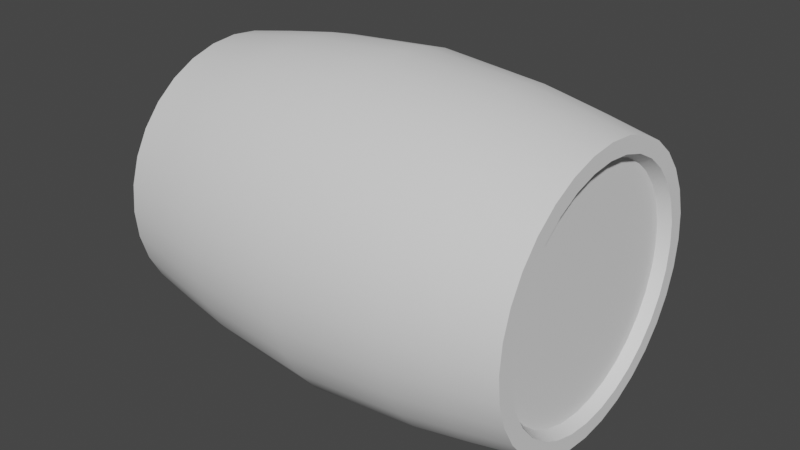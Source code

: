 # Source: barrel.blend  (saved by Blender 3.1.7; exported with 4.5.12 LTS)
import bpy
from mathutils import Matrix  # noqa: F401  (used for matrix-valued properties, if any)

bpy.ops.wm.read_factory_settings(use_empty=True)
scene = bpy.context.scene
scene.name = 'Scene'

# ---- collections
col_collection = bpy.data.collections.new('Collection'); scene.collection.children.link(col_collection)

# ---- node groups
ng_auto_smooth = bpy.data.node_groups.new('Auto Smooth', 'GeometryNodeTree')
_s = ng_auto_smooth.interface.new_socket(name='Geometry', in_out='OUTPUT', socket_type='NodeSocketGeometry')
_s = ng_auto_smooth.interface.new_socket(name='Geometry', in_out='INPUT', socket_type='NodeSocketGeometry')
_s = ng_auto_smooth.interface.new_socket(name='Angle', in_out='INPUT', socket_type='NodeSocketFloat')
_s.subtype = 'ANGLE'
_s.min_value = 0.0
_s.max_value = 3.142
ng_auto_smooth.is_modifier = True
_N = ng_auto_smooth.nodes; _L = ng_auto_smooth.links
n0 = _N.new('NodeGroupOutput'); n0.name = 'Group Output'; n0.location = (480, -100)
n1 = _N.new('NodeGroupInput'); n1.name = 'Group Input'; n1.location = (-420, -300)
n2 = _N.new('NodeGroupInput'); n2.name = 'Group Input.001'; n2.location = (-60, -100)
n3 = _N.new('GeometryNodeSetShadeSmooth'); n3.name = 'Set Shade Smooth'; n3.location = (120, -100)
n3.domain = 'EDGE'
n4 = _N.new('GeometryNodeSetShadeSmooth'); n4.name = 'Set Shade Smooth.001'; n4.location = (300, -100)
n5 = _N.new('GeometryNodeInputMeshEdgeAngle'); n5.name = 'Edge Angle'; n5.location = (-420, -220)
n6 = _N.new('GeometryNodeInputEdgeSmooth'); n6.name = 'Is Edge Smooth'; n6.location = (-60, -160)
n7 = _N.new('GeometryNodeInputShadeSmooth'); n7.name = 'Is Face Smooth'; n7.location = (-240, -340)
n8 = _N.new('FunctionNodeBooleanMath'); n8.name = 'Boolean Math'; n8.location = (-60, -220)
n9 = _N.new('FunctionNodeCompare'); n9.name = 'Compare'; n9.location = (-240, -180)
n9.operation = 'LESS_EQUAL'
_L.new(n5.outputs[0], n9.inputs[0])
_L.new(n4.outputs[0], n0.inputs[0])
_L.new(n1.outputs[1], n9.inputs[1])
_L.new(n9.outputs[0], n8.inputs[0])
_L.new(n7.outputs[0], n8.inputs[1])
_L.new(n2.outputs[0], n3.inputs[0])
_L.new(n6.outputs[0], n3.inputs[1])
_L.new(n3.outputs[0], n4.inputs[0])
_L.new(n8.outputs[0], n3.inputs[2])
n0.is_active_output = True

# ---- world
world_world = bpy.data.worlds.new('World'); scene.world = world_world
world_world.use_nodes = True; world_world.node_tree.nodes.clear()
_N = world_world.node_tree.nodes; _L = world_world.node_tree.links
n0 = _N.new('ShaderNodeOutputWorld'); n0.name = 'World Output'; n0.location = (300, 300)
n1 = _N.new('ShaderNodeBackground'); n1.name = 'Background'; n1.location = (10, 300)
n1.inputs[0].default_value = (0.05088, 0.05088, 0.05088, 1.0)
_L.new(n1.outputs[0], n0.inputs[0])
n0.is_active_output = True
world_world.color = (0.05088, 0.05088, 0.05088)
world_world.use_sun_shadow = False
world_world.sun_shadow_jitter_overblur = 0.0

# ---- meshes
me_cylinder = bpy.data.meshes.new('Cylinder')
me_cylinder.from_pydata([(1.11e-08, 0.8379, 0.006969), (1.11e-08, 0.8379, 2.532), (0.1635, 0.8218, 0.006969), (0.1635, 0.8218, 2.532), (0.3207, 0.7741, 0.006969), (0.3207, 0.7741, 2.532), (0.4655, 0.6967, 0.006969), (0.4655, 0.6967, 2.532), (0.5925, 0.5925, 0.006969), (0.5925, 0.5925, 2.532), (0.6967, 0.4655, 0.006969), (0.6967, 0.4655, 2.532), (0.7741, 0.3207, 0.006969), (0.7741, 0.3207, 2.532), (0.8218, 0.1635, 0.006969), (0.8218, 0.1635, 2.532), (0.8379, -3.934e-08, 0.006969), (0.8379, -3.934e-08, 2.532), (0.8218, -0.1635, 0.006969), (0.8218, -0.1635, 2.532), (0.7741, -0.3207, 0.006969), (0.7741, -0.3207, 2.532), (0.6967, -0.4655, 0.006969), (0.6967, -0.4655, 2.532), (0.5925, -0.5925, 0.006969), (0.5925, -0.5925, 2.532), (0.4655, -0.6967, 0.006969), (0.4655, -0.6967, 2.532), (0.3207, -0.7741, 0.006969), (0.3207, -0.7741, 2.532), (0.1635, -0.8218, 0.006969), (0.1635, -0.8218, 2.532), (-6.216e-08, -0.8379, 0.006969), (-6.216e-08, -0.8379, 2.532), (-0.1635, -0.8218, 0.006969), (-0.1635, -0.8218, 2.532), (-0.3207, -0.7741, 0.006969), (-0.3207, -0.7741, 2.532), (-0.4655, -0.6967, 0.006969), (-0.4655, -0.6967, 2.532), (-0.5925, -0.5925, 0.006969), (-0.5925, -0.5925, 2.532), (-0.6967, -0.4655, 0.006969), (-0.6967, -0.4655, 2.532), (-0.7741, -0.3207, 0.006969), (-0.7741, -0.3207, 2.532), (-0.8218, -0.1635, 0.006969), (-0.8218, -0.1635, 2.532), (-0.8379, 7.275e-09, 0.006969), (-0.8379, 7.275e-09, 2.532), (-0.8218, 0.1635, 0.006969), (-0.8218, 0.1635, 2.532), (-0.7741, 0.3207, 0.006969), (-0.7741, 0.3207, 2.532), (-0.6967, 0.4655, 0.006969), (-0.6967, 0.4655, 2.532), (-0.5925, 0.5925, 0.006969), (-0.5925, 0.5925, 2.532), (-0.4655, 0.6967, 0.006969), (-0.4655, 0.6967, 2.532), (-0.3207, 0.7741, 0.006969), (-0.3207, 0.7741, 2.532), (-0.1635, 0.8218, 0.006969), (-0.1635, 0.8218, 2.532), (0.0, 1.0, 1.269), (0.1951, 0.9808, 1.269), (0.3827, 0.9239, 1.269), (0.5556, 0.8315, 1.269), (0.7071, 0.7071, 1.269), (0.8315, 0.5556, 1.269), (0.9239, 0.3827, 1.269), (0.9808, 0.1951, 1.269), (1.0, -4.371e-08, 1.269), (0.9808, -0.1951, 1.269), (0.9239, -0.3827, 1.269), (0.8315, -0.5556, 1.269), (0.7071, -0.7071, 1.269), (0.5556, -0.8315, 1.269), (0.3827, -0.9239, 1.269), (0.1951, -0.9808, 1.269), (-8.742e-08, -1.0, 1.269), (-0.1951, -0.9808, 1.269), (-0.3827, -0.9239, 1.269), (-0.5556, -0.8315, 1.269), (-0.7071, -0.7071, 1.269), (-0.8315, -0.5556, 1.269), (-0.9239, -0.3827, 1.269), (-0.9808, -0.1951, 1.269), (-1.0, 1.192e-08, 1.269), (-0.9808, 0.1951, 1.269), (-0.9239, 0.3827, 1.269), (-0.8315, 0.5556, 1.269), (-0.7071, 0.7071, 1.269), (-0.5556, 0.8315, 1.269), (-0.3827, 0.9239, 1.269), (-0.1951, 0.9808, 1.269), (6.5e-09, 0.9473, 1.92), (0.1848, 0.9291, 1.92), (0.3625, 0.8752, 1.92), (0.5263, 0.7876, 1.92), (0.6698, 0.6698, 1.92), (0.7876, 0.5263, 1.92), (0.8752, 0.3625, 1.92), (0.9291, 0.1848, 1.92), (0.9473, -4.293e-08, 1.92), (0.9291, -0.1848, 1.92), (0.8752, -0.3625, 1.92), (0.7876, -0.5263, 1.92), (0.6698, -0.6698, 1.92), (0.5263, -0.7876, 1.92), (0.3625, -0.8752, 1.92), (0.1848, -0.9291, 1.92), (-7.631e-08, -0.9473, 1.92), (-0.1848, -0.9291, 1.92), (-0.3625, -0.8752, 1.92), (-0.5263, -0.7876, 1.92), (-0.6698, -0.6698, 1.92), (-0.7876, -0.5263, 1.92), (-0.8752, -0.3625, 1.92), (-0.9291, -0.1848, 1.92), (-0.9473, 9.775e-09, 1.92), (-0.9291, 0.1848, 1.92), (-0.8752, 0.3625, 1.92), (-0.7876, 0.5263, 1.92), (-0.6698, 0.6698, 1.92), (-0.5263, 0.7876, 1.92), (-0.3625, 0.8752, 1.92), (-0.1848, 0.9291, 1.92), (0.1848, 0.9291, 0.6187), (0.3625, 0.8752, 0.6187), (0.5263, 0.7876, 0.6187), (0.6698, 0.6698, 0.6187), (0.7876, 0.5263, 0.6187), (0.8752, 0.3625, 0.6187), (0.9291, 0.1848, 0.6187), (0.9473, -4.293e-08, 0.6187), (0.9291, -0.1848, 0.6187), (0.8752, -0.3625, 0.6187), (0.7876, -0.5263, 0.6187), (0.6698, -0.6698, 0.6187), (0.5263, -0.7876, 0.6187), (0.3625, -0.8752, 0.6187), (0.1848, -0.9291, 0.6187), (-7.631e-08, -0.9473, 0.6187), (-0.1848, -0.9291, 0.6187), (-0.3625, -0.8752, 0.6187), (-0.5263, -0.7876, 0.6187), (-0.6698, -0.6698, 0.6187), (-0.7876, -0.5263, 0.6187), (-0.8752, -0.3625, 0.6187), (-0.9291, -0.1848, 0.6187), (-0.9473, 9.775e-09, 0.6187), (-0.9291, 0.1848, 0.6187), (-0.8752, 0.3625, 0.6187), (-0.7876, 0.5263, 0.6187), (-0.6698, 0.6698, 0.6187), (-0.5263, 0.7876, 0.6187), (-0.3625, 0.8752, 0.6187), (-0.1848, 0.9291, 0.6187), (6.5e-09, 0.9473, 0.6187), (8.75e-09, 0.8951, 2.228), (0.1746, 0.8779, 2.228), (0.3425, 0.8269, 2.228), (0.4973, 0.7442, 2.228), (0.6329, 0.6329, 2.228), (0.7442, 0.4973, 2.228), (0.8269, 0.3425, 2.228), (0.8779, 0.1746, 2.228), (0.8951, -4.122e-08, 2.228), (0.8779, -0.1746, 2.228), (0.8269, -0.3425, 2.228), (0.7442, -0.4973, 2.228), (0.6329, -0.6329, 2.228), (0.4973, -0.7442, 2.228), (0.3425, -0.8269, 2.228), (0.1746, -0.8779, 2.228), (-6.95e-08, -0.8951, 2.228), (-0.1746, -0.8779, 2.228), (-0.3425, -0.8269, 2.228), (-0.4973, -0.7442, 2.228), (-0.6329, -0.6329, 2.228), (-0.7442, -0.4973, 2.228), (-0.8269, -0.3425, 2.228), (-0.8779, -0.1746, 2.228), (-0.8951, 8.577e-09, 2.228), (-0.8779, 0.1746, 2.228), (-0.8269, 0.3425, 2.228), (-0.7442, 0.4973, 2.228), (-0.6329, 0.6329, 2.228), (-0.4973, 0.7442, 2.228), (-0.3425, 0.8269, 2.228), (-0.1746, 0.8779, 2.228), (0.1746, 0.8779, 0.3111), (0.3425, 0.8269, 0.3111), (0.4973, 0.7442, 0.3111), (0.6329, 0.6329, 0.3111), (0.7442, 0.4973, 0.3111), (0.8269, 0.3425, 0.3111), (0.8779, 0.1746, 0.3111), (0.8951, -4.122e-08, 0.3111), (0.8779, -0.1746, 0.3111), (0.8269, -0.3425, 0.3111), (0.7442, -0.4973, 0.3111), (0.6329, -0.6329, 0.3111), (0.4973, -0.7442, 0.3111), (0.3425, -0.8269, 0.3111), (0.1746, -0.8779, 0.3111), (-6.95e-08, -0.8951, 0.3111), (-0.1746, -0.8779, 0.3111), (-0.3425, -0.8269, 0.3111), (-0.4973, -0.7442, 0.3111), (-0.6329, -0.6329, 0.3111), (-0.7442, -0.4973, 0.3111), (-0.8269, -0.3425, 0.3111), (-0.8779, -0.1746, 0.3111), (-0.8951, 8.577e-09, 0.3111), (-0.8779, 0.1746, 0.3111), (-0.8269, 0.3425, 0.3111), (-0.7442, 0.4973, 0.3111), (-0.6329, 0.6329, 0.3111), (-0.4973, 0.7442, 0.3111), (-0.3425, 0.8269, 0.3111), (-0.1746, 0.8779, 0.3111), (8.75e-09, 0.8951, 0.3111), (6.822e-09, 0.7426, 2.532), (0.1449, 0.7284, 2.532), (0.2842, 0.6861, 2.532), (0.4126, 0.6175, 2.532), (0.5251, 0.5251, 2.532), (0.6175, 0.4126, 2.532), (0.6861, 0.2842, 2.532), (0.7284, 0.1449, 2.532), (0.7426, -3.605e-08, 2.532), (0.7284, -0.1449, 2.532), (0.6861, -0.2842, 2.532), (0.6175, -0.4126, 2.532), (0.5251, -0.5251, 2.532), (0.4126, -0.6175, 2.532), (0.2842, -0.6861, 2.532), (0.1449, -0.7284, 2.532), (-5.81e-08, -0.7426, 2.532), (-0.1449, -0.7284, 2.532), (-0.2842, -0.6861, 2.532), (-0.4126, -0.6175, 2.532), (-0.5251, -0.5251, 2.532), (-0.6175, -0.4126, 2.532), (-0.6861, -0.2842, 2.532), (-0.7284, -0.1449, 2.532), (-0.7426, 5.268e-09, 2.532), (-0.7284, 0.1449, 2.532), (-0.6861, 0.2842, 2.532), (-0.6175, 0.4126, 2.532), (-0.5251, 0.5251, 2.532), (-0.4126, 0.6175, 2.532), (-0.2842, 0.6861, 2.532), (-0.1449, 0.7284, 2.532), (-1.038e-08, 0.7079, 2.465), (0.1381, 0.6943, 2.465), (0.2709, 0.654, 2.465), (0.3933, 0.5886, 2.465), (0.5006, 0.5006, 2.465), (0.5886, 0.3933, 2.465), (0.654, 0.2709, 2.465), (0.6943, 0.1381, 2.465), (0.7079, -3.497e-08, 2.465), (0.6943, -0.1381, 2.465), (0.654, -0.2709, 2.465), (0.5886, -0.3933, 2.465), (0.5006, -0.5006, 2.465), (0.3933, -0.5886, 2.465), (0.2709, -0.654, 2.465), (0.1381, -0.6943, 2.465), (-7.227e-08, -0.7079, 2.465), (-0.1381, -0.6943, 2.465), (-0.2709, -0.654, 2.465), (-0.3933, -0.5886, 2.465), (-0.5006, -0.5006, 2.465), (-0.5886, -0.3933, 2.465), (-0.654, -0.2709, 2.465), (-0.6943, -0.1381, 2.465), (-0.7079, 4.412e-09, 2.465), (-0.6943, 0.1381, 2.465), (-0.654, 0.2709, 2.465), (-0.5886, 0.3933, 2.465), (-0.5006, 0.5006, 2.465), (-0.3933, 0.5886, 2.465), (-0.2709, 0.654, 2.465), (-0.1381, 0.6943, 2.465), (8.025e-09, 0.7398, 0.006969), (0.1443, 0.7255, 0.006969), (0.2831, 0.6834, 0.006969), (0.411, 0.6151, 0.006969), (0.5231, 0.5231, 0.006969), (0.6151, 0.411, 0.006969), (0.6834, 0.2831, 0.006969), (0.7255, 0.1443, 0.006969), (0.7398, -3.59e-08, 0.006969), (0.7255, -0.1443, 0.006969), (0.6834, -0.2831, 0.006969), (0.6151, -0.411, 0.006969), (0.5231, -0.5231, 0.006969), (0.411, -0.6151, 0.006969), (0.2831, -0.6834, 0.006969), (0.1443, -0.7255, 0.006969), (-5.665e-08, -0.7398, 0.006969), (-0.1443, -0.7255, 0.006969), (-0.2831, -0.6834, 0.006969), (-0.411, -0.6151, 0.006969), (-0.5231, -0.5231, 0.006969), (-0.6151, -0.411, 0.006969), (-0.6834, -0.2831, 0.006969), (-0.7255, -0.1443, 0.006969), (-0.7398, 5.26e-09, 0.006969), (-0.7255, 0.1443, 0.006969), (-0.6834, 0.2831, 0.006969), (-0.6151, 0.411, 0.006969), (-0.5231, 0.5231, 0.006969), (-0.411, 0.6151, 0.006969), (-0.2831, 0.6834, 0.006969), (-0.1443, 0.7255, 0.006969), (1.971e-08, 0.7052, 0.08949), (0.1376, 0.6916, 0.08949), (0.2699, 0.6515, 0.08949), (0.3918, 0.5863, 0.08949), (0.4986, 0.4986, 0.08949), (0.5863, 0.3918, 0.08949), (0.6515, 0.2699, 0.08949), (0.6916, 0.1376, 0.08949), (0.7052, -3.483e-08, 0.08949), (0.6916, -0.1376, 0.08949), (0.6515, -0.2699, 0.08949), (0.5863, -0.3918, 0.08949), (0.4986, -0.4986, 0.08949), (0.3918, -0.5863, 0.08949), (0.2699, -0.6515, 0.08949), (0.1376, -0.6916, 0.08949), (-4.194e-08, -0.7052, 0.08949), (-0.1376, -0.6916, 0.08949), (-0.2699, -0.6515, 0.08949), (-0.3918, -0.5863, 0.08949), (-0.4986, -0.4986, 0.08949), (-0.5863, -0.3918, 0.08949), (-0.6515, -0.2699, 0.08949), (-0.6916, -0.1376, 0.08949), (-0.7052, 4.405e-09, 0.08949), (-0.6916, 0.1376, 0.08949), (-0.6515, 0.2699, 0.08949), (-0.5863, 0.3918, 0.08949), (-0.4986, 0.4986, 0.08949), (-0.3918, 0.5863, 0.08949), (-0.2699, 0.6515, 0.08949), (-0.1376, 0.6916, 0.08949)], [], [(1, 161, 160), (3, 162, 161), (5, 163, 162), (7, 164, 163), (9, 165, 164), (11, 166, 165), (13, 167, 166), (15, 168, 167), (17, 169, 168), (19, 170, 169), (21, 171, 170), (23, 172, 171), (25, 173, 172), (27, 174, 173), (29, 175, 174), (31, 176, 175), (33, 177, 176), (35, 178, 177), (37, 179, 178), (39, 180, 179), (41, 181, 180), (43, 182, 181), (45, 183, 182), (183, 49, 184), (49, 185, 184), (185, 53, 186), (53, 187, 186), (55, 188, 187), (57, 189, 188), (59, 190, 189), (11, 230, 13), (61, 191, 190), (63, 160, 191), (24, 299, 22), (95, 159, 158), (94, 158, 157), (93, 157, 156), (92, 156, 155), (91, 155, 154), (153, 91, 154), (89, 153, 152), (88, 152, 151), (150, 88, 151), (86, 150, 149), (85, 149, 148), (84, 148, 147), (83, 147, 146), (82, 146, 145), (81, 145, 144), (80, 144, 143), (79, 143, 142), (78, 142, 141), (77, 141, 140), (76, 140, 139), (75, 139, 138), (137, 75, 138), (73, 137, 136), (135, 73, 136), (71, 135, 134), (70, 134, 133), (69, 133, 132), (68, 132, 131), (67, 131, 130), (66, 130, 129), (65, 129, 128), (64, 128, 159), (127, 64, 95), (126, 95, 94), (125, 94, 93), (124, 93, 92), (123, 92, 91), (122, 91, 90), (121, 90, 89), (120, 89, 88), (119, 88, 87), (118, 87, 86), (117, 86, 85), (116, 85, 84), (83, 116, 84), (114, 83, 82), (113, 82, 81), (112, 81, 80), (111, 80, 79), (110, 79, 78), (109, 78, 77), (108, 77, 76), (107, 76, 75), (106, 75, 74), (105, 74, 73), (104, 73, 72), (103, 72, 71), (102, 71, 70), (101, 70, 69), (100, 69, 68), (99, 68, 67), (98, 67, 66), (97, 66, 65), (96, 65, 64), (159, 192, 223), (128, 193, 192), (129, 194, 193), (194, 131, 195), (195, 132, 196), (196, 133, 197), (133, 198, 197), (134, 199, 198), (199, 136, 200), (136, 201, 200), (137, 202, 201), (138, 203, 202), (203, 140, 204), (140, 205, 204), (141, 206, 205), (142, 207, 206), (143, 208, 207), (144, 209, 208), (145, 210, 209), (146, 211, 210), (147, 212, 211), (148, 213, 212), (149, 214, 213), (150, 215, 214), (215, 152, 216), (152, 217, 216), (153, 218, 217), (154, 219, 218), (155, 220, 219), (156, 221, 220), (157, 222, 221), (158, 223, 222), (191, 96, 127), (190, 127, 126), (189, 126, 125), (188, 125, 124), (187, 124, 123), (122, 187, 123), (185, 122, 121), (184, 121, 120), (183, 120, 119), (182, 119, 118), (181, 118, 117), (180, 117, 116), (179, 116, 115), (114, 179, 115), (177, 114, 113), (176, 113, 112), (175, 112, 111), (174, 111, 110), (173, 110, 109), (108, 173, 109), (171, 108, 107), (170, 107, 106), (169, 106, 105), (168, 105, 104), (167, 104, 103), (166, 103, 102), (165, 102, 101), (100, 165, 101), (163, 100, 99), (98, 163, 99), (161, 98, 97), (160, 97, 96), (222, 0, 62), (221, 62, 60), (220, 60, 58), (219, 58, 56), (218, 56, 54), (217, 54, 52), (216, 52, 50), (215, 50, 48), (214, 48, 46), (213, 46, 44), (212, 44, 42), (211, 42, 40), (210, 40, 38), (209, 38, 36), (208, 36, 34), (207, 34, 32), (206, 32, 30), (28, 206, 30), (204, 28, 26), (203, 26, 24), (22, 203, 24), (201, 22, 20), (200, 20, 18), (199, 18, 16), (198, 16, 14), (197, 14, 12), (10, 197, 12), (195, 10, 8), (194, 8, 6), (193, 6, 4), (192, 4, 2), (223, 2, 0), (240, 273, 241), (29, 239, 31), (47, 248, 49), (3, 226, 5), (21, 235, 23), (39, 244, 41), (57, 253, 59), (15, 230, 231), (33, 239, 240), (49, 249, 51), (7, 226, 227), (25, 235, 236), (41, 245, 43), (59, 254, 61), (17, 231, 232), (33, 241, 35), (51, 250, 53), (7, 228, 9), (27, 236, 237), (45, 245, 246), (61, 255, 63), (17, 233, 19), (35, 242, 37), (55, 250, 251), (9, 229, 11), (27, 238, 29), (47, 246, 247), (1, 225, 3), (1, 255, 224), (19, 234, 21), (37, 243, 39), (55, 252, 57), (274, 266, 258), (227, 260, 228), (254, 287, 255), (242, 273, 274), (228, 261, 229), (255, 256, 224), (243, 274, 275), (229, 262, 230), (243, 276, 244), (230, 263, 231), (244, 277, 245), (232, 263, 264), (245, 278, 246), (232, 265, 233), (247, 278, 279), (233, 266, 234), (247, 280, 248), (235, 266, 267), (248, 281, 249), (235, 268, 236), (250, 281, 282), (237, 268, 269), (250, 283, 251), (238, 269, 270), (224, 257, 225), (251, 284, 252), (239, 270, 271), (225, 258, 226), (252, 285, 253), (240, 271, 272), (226, 259, 227), (253, 286, 254), (314, 347, 346), (40, 309, 308), (60, 317, 58), (16, 295, 14), (34, 304, 32), (50, 314, 313), (8, 291, 6), (26, 300, 24), (42, 310, 309), (60, 319, 318), (18, 296, 16), (36, 305, 34), (54, 314, 52), (10, 292, 8), (28, 301, 26), (2, 288, 0), (46, 310, 44), (0, 319, 62), (18, 298, 297), (38, 306, 36), (56, 315, 54), (12, 293, 10), (30, 302, 28), (46, 312, 311), (2, 290, 289), (22, 298, 20), (40, 307, 38), (58, 316, 56), (14, 294, 12), (30, 304, 303), (50, 312, 48), (6, 290, 4), (327, 335, 343), (302, 333, 301), (289, 320, 288), (315, 348, 347), (303, 334, 302), (290, 321, 289), (316, 349, 348), (304, 335, 303), (291, 322, 290), (318, 349, 317), (305, 336, 304), (292, 323, 291), (319, 350, 318), (306, 337, 305), (293, 324, 292), (288, 351, 319), (307, 338, 306), (294, 325, 293), (308, 339, 307), (295, 326, 294), (308, 341, 340), (295, 328, 327), (309, 342, 341), (297, 328, 296), (311, 342, 310), (298, 329, 297), (311, 344, 343), (299, 330, 298), (313, 344, 312), (300, 331, 299), (314, 345, 313), (301, 332, 300), (1, 3, 161), (3, 5, 162), (5, 7, 163), (7, 9, 164), (9, 11, 165), (11, 13, 166), (13, 15, 167), (15, 17, 168), (17, 19, 169), (19, 21, 170), (21, 23, 171), (23, 25, 172), (25, 27, 173), (27, 29, 174), (29, 31, 175), (31, 33, 176), (33, 35, 177), (35, 37, 178), (37, 39, 179), (39, 41, 180), (41, 43, 181), (43, 45, 182), (45, 47, 183), (183, 47, 49), (49, 51, 185), (185, 51, 53), (53, 55, 187), (55, 57, 188), (57, 59, 189), (59, 61, 190), (11, 229, 230), (61, 63, 191), (63, 1, 160), (24, 300, 299), (95, 64, 159), (94, 95, 158), (93, 94, 157), (92, 93, 156), (91, 92, 155), (153, 90, 91), (89, 90, 153), (88, 89, 152), (150, 87, 88), (86, 87, 150), (85, 86, 149), (84, 85, 148), (83, 84, 147), (82, 83, 146), (81, 82, 145), (80, 81, 144), (79, 80, 143), (78, 79, 142), (77, 78, 141), (76, 77, 140), (75, 76, 139), (137, 74, 75), (73, 74, 137), (135, 72, 73), (71, 72, 135), (70, 71, 134), (69, 70, 133), (68, 69, 132), (67, 68, 131), (66, 67, 130), (65, 66, 129), (64, 65, 128), (127, 96, 64), (126, 127, 95), (125, 126, 94), (124, 125, 93), (123, 124, 92), (122, 123, 91), (121, 122, 90), (120, 121, 89), (119, 120, 88), (118, 119, 87), (117, 118, 86), (116, 117, 85), (83, 115, 116), (114, 115, 83), (113, 114, 82), (112, 113, 81), (111, 112, 80), (110, 111, 79), (109, 110, 78), (108, 109, 77), (107, 108, 76), (106, 107, 75), (105, 106, 74), (104, 105, 73), (103, 104, 72), (102, 103, 71), (101, 102, 70), (100, 101, 69), (99, 100, 68), (98, 99, 67), (97, 98, 66), (96, 97, 65), (159, 128, 192), (128, 129, 193), (129, 130, 194), (194, 130, 131), (195, 131, 132), (196, 132, 133), (133, 134, 198), (134, 135, 199), (199, 135, 136), (136, 137, 201), (137, 138, 202), (138, 139, 203), (203, 139, 140), (140, 141, 205), (141, 142, 206), (142, 143, 207), (143, 144, 208), (144, 145, 209), (145, 146, 210), (146, 147, 211), (147, 148, 212), (148, 149, 213), (149, 150, 214), (150, 151, 215), (215, 151, 152), (152, 153, 217), (153, 154, 218), (154, 155, 219), (155, 156, 220), (156, 157, 221), (157, 158, 222), (158, 159, 223), (191, 160, 96), (190, 191, 127), (189, 190, 126), (188, 189, 125), (187, 188, 124), (122, 186, 187), (185, 186, 122), (184, 185, 121), (183, 184, 120), (182, 183, 119), (181, 182, 118), (180, 181, 117), (179, 180, 116), (114, 178, 179), (177, 178, 114), (176, 177, 113), (175, 176, 112), (174, 175, 111), (173, 174, 110), (108, 172, 173), (171, 172, 108), (170, 171, 107), (169, 170, 106), (168, 169, 105), (167, 168, 104), (166, 167, 103), (165, 166, 102), (100, 164, 165), (163, 164, 100), (98, 162, 163), (161, 162, 98), (160, 161, 97), (222, 223, 0), (221, 222, 62), (220, 221, 60), (219, 220, 58), (218, 219, 56), (217, 218, 54), (216, 217, 52), (215, 216, 50), (214, 215, 48), (213, 214, 46), (212, 213, 44), (211, 212, 42), (210, 211, 40), (209, 210, 38), (208, 209, 36), (207, 208, 34), (206, 207, 32), (28, 205, 206), (204, 205, 28), (203, 204, 26), (22, 202, 203), (201, 202, 22), (200, 201, 20), (199, 200, 18), (198, 199, 16), (197, 198, 14), (10, 196, 197), (195, 196, 10), (194, 195, 8), (193, 194, 6), (192, 193, 4), (223, 192, 2), (240, 272, 273), (29, 238, 239), (47, 247, 248), (3, 225, 226), (21, 234, 235), (39, 243, 244), (57, 252, 253), (15, 13, 230), (33, 31, 239), (49, 248, 249), (7, 5, 226), (25, 23, 235), (41, 244, 245), (59, 253, 254), (17, 15, 231), (33, 240, 241), (51, 249, 250), (7, 227, 228), (27, 25, 236), (45, 43, 245), (61, 254, 255), (17, 232, 233), (35, 241, 242), (55, 53, 250), (9, 228, 229), (27, 237, 238), (47, 45, 246), (1, 224, 225), (1, 63, 255), (19, 233, 234), (37, 242, 243), (55, 251, 252), (258, 257, 256), (256, 287, 286), (286, 285, 284), (284, 283, 286), (283, 282, 286), (282, 281, 280), (280, 279, 282), (279, 278, 282), (278, 277, 274), (277, 276, 274), (276, 275, 274), (274, 273, 272), (272, 271, 270), (270, 269, 266), (269, 268, 266), (268, 267, 266), (266, 265, 264), (264, 263, 262), (262, 261, 258), (261, 260, 258), (260, 259, 258), (258, 256, 282), (256, 286, 282), (274, 272, 270), (266, 264, 262), (282, 278, 258), (278, 274, 258), (274, 270, 266), (266, 262, 258), (227, 259, 260), (254, 286, 287), (242, 241, 273), (228, 260, 261), (255, 287, 256), (243, 242, 274), (229, 261, 262), (243, 275, 276), (230, 262, 263), (244, 276, 277), (232, 231, 263), (245, 277, 278), (232, 264, 265), (247, 246, 278), (233, 265, 266), (247, 279, 280), (235, 234, 266), (248, 280, 281), (235, 267, 268), (250, 249, 281), (237, 236, 268), (250, 282, 283), (238, 237, 269), (224, 256, 257), (251, 283, 284), (239, 238, 270), (225, 257, 258), (252, 284, 285), (240, 239, 271), (226, 258, 259), (253, 285, 286), (314, 315, 347), (40, 42, 309), (60, 318, 317), (16, 296, 295), (34, 305, 304), (50, 52, 314), (8, 292, 291), (26, 301, 300), (42, 44, 310), (60, 62, 319), (18, 297, 296), (36, 306, 305), (54, 315, 314), (10, 293, 292), (28, 302, 301), (2, 289, 288), (46, 311, 310), (0, 288, 319), (18, 20, 298), (38, 307, 306), (56, 316, 315), (12, 294, 293), (30, 303, 302), (46, 48, 312), (2, 4, 290), (22, 299, 298), (40, 308, 307), (58, 317, 316), (14, 295, 294), (30, 32, 304), (50, 313, 312), (6, 291, 290), (351, 320, 321), (321, 322, 323), (323, 324, 325), (325, 326, 327), (327, 328, 329), (329, 330, 331), (331, 332, 333), (333, 334, 335), (335, 336, 339), (336, 337, 339), (337, 338, 339), (339, 340, 343), (340, 341, 343), (341, 342, 343), (343, 344, 345), (345, 346, 347), (347, 348, 349), (349, 350, 347), (350, 351, 347), (351, 321, 327), (321, 323, 327), (323, 325, 327), (327, 329, 335), (329, 331, 335), (331, 333, 335), (343, 345, 347), (335, 339, 343), (343, 347, 351), (351, 327, 343), (302, 334, 333), (289, 321, 320), (315, 316, 348), (303, 335, 334), (290, 322, 321), (316, 317, 349), (304, 336, 335), (291, 323, 322), (318, 350, 349), (305, 337, 336), (292, 324, 323), (319, 351, 350), (306, 338, 337), (293, 325, 324), (288, 320, 351), (307, 339, 338), (294, 326, 325), (308, 340, 339), (295, 327, 326), (308, 309, 341), (295, 296, 328), (309, 310, 342), (297, 329, 328), (311, 343, 342), (298, 330, 329), (311, 312, 344), (299, 331, 330), (313, 345, 344), (300, 332, 331), (314, 346, 345), (301, 333, 332)])
me_cylinder.polygons.foreach_set('use_smooth', [True] * 700)
_uv = me_cylinder.uv_layers.new(name='UVMap')
_uv.uv.foreach_set('vector', [1.0, 1.0, 0.9688, 0.9375, 1.0, 0.9375, 0.9688, 1.0, 0.9375, 0.9375, 0.9688, 0.9375, 0.9375, 1.0, 0.9062, 0.9375, 0.9375, 0.9375, 0.9062, 1.0, 0.875, 0.9375, 0.9062, 0.9375, 0.875, 1.0, 0.8438, 0.9375, 0.875, 0.9375, 0.8438, 1.0, 0.8125, 0.9375, 0.8438, 0.9375, 0.8125, 1.0, 0.7812, 0.9375, 0.8125, 0.9375, 0.7812, 1.0, 0.75, 0.9375, 0.7812, 0.9375, 0.75, 1.0, 0.7188, 0.9375, 0.75, 0.9375, 0.7188, 1.0, 0.6875, 0.9375, 0.7188, 0.9375, 0.6875, 1.0, 0.6562, 0.9375, 0.6875, 0.9375, 0.6562, 1.0, 0.625, 0.9375, 0.6562, 0.9375, 0.625, 1.0, 0.5938, 0.9375, 0.625, 0.9375, 0.5938, 1.0, 0.5625, 0.9375, 0.5938, 0.9375, 0.5625, 1.0, 0.5312, 0.9375, 0.5625, 0.9375, 0.5312, 1.0, 0.5, 0.9375, 0.5312, 0.9375, 0.5, 1.0, 0.4688, 0.9375, 0.5, 0.9375, 0.4688, 1.0, 0.4375, 0.9375, 0.4688, 0.9375, 0.4375, 1.0, 0.4062, 0.9375, 0.4375, 0.9375, 0.4062, 1.0, 0.375, 0.9375, 0.4062, 0.9375, 0.375, 1.0, 0.3438, 0.9375, 0.375, 0.9375, 0.3438, 1.0, 0.3125, 0.9375, 0.3438, 0.9375, 0.3125, 1.0, 0.2812, 0.9375, 0.3125, 0.9375, 0.2812, 0.9375, 0.25, 1.0, 0.25, 0.9375, 0.25, 1.0, 0.2188, 0.9375, 0.25, 0.9375, 0.2188, 0.9375, 0.1875, 1.0, 0.1875, 0.9375, 0.1875, 1.0, 0.1562, 0.9375, 0.1875, 0.9375, 0.1562, 1.0, 0.125, 0.9375, 0.1562, 0.9375, 0.125, 1.0, 0.09375, 0.9375, 0.125, 0.9375, 0.09375, 1.0, 0.0625, 0.9375, 0.09375, 0.9375, 0.8438, 1.0, 0.8125, 1.0, 0.8125, 1.0, 0.0625, 1.0, 0.03125, 0.9375, 0.0625, 0.9375, 0.03125, 1.0, 0.0, 0.9375, 0.03125, 0.9375, 0.625, 0.5, 0.6562, 0.5, 0.6562, 0.5, 0.03125, 0.75, 0.0, 0.625, 0.03125, 0.625, 0.0625, 0.75, 0.03125, 0.625, 0.0625, 0.625, 0.09375, 0.75, 0.0625, 0.625, 0.09375, 0.625, 0.125, 0.75, 0.09375, 0.625, 0.125, 0.625, 0.1562, 0.75, 0.125, 0.625, 0.1562, 0.625, 0.1875, 0.625, 0.1562, 0.75, 0.1562, 0.625, 0.2188, 0.75, 0.1875, 0.625, 0.2188, 0.625, 0.25, 0.75, 0.2188, 0.625, 0.25, 0.625, 0.2812, 0.625, 0.25, 0.75, 0.25, 0.625, 0.3125, 0.75, 0.2812, 0.625, 0.3125, 0.625, 0.3438, 0.75, 0.3125, 0.625, 0.3438, 0.625, 0.375, 0.75, 0.3438, 0.625, 0.375, 0.625, 0.4062, 0.75, 0.375, 0.625, 0.4062, 0.625, 0.4375, 0.75, 0.4062, 0.625, 0.4375, 0.625, 0.4688, 0.75, 0.4375, 0.625, 0.4688, 0.625, 0.5, 0.75, 0.4688, 0.625, 0.5, 0.625, 0.5312, 0.75, 0.5, 0.625, 0.5312, 0.625, 0.5625, 0.75, 0.5312, 0.625, 0.5625, 0.625, 0.5938, 0.75, 0.5625, 0.625, 0.5938, 0.625, 0.625, 0.75, 0.5938, 0.625, 0.625, 0.625, 0.6562, 0.75, 0.625, 0.625, 0.6562, 0.625, 0.6875, 0.625, 0.6562, 0.75, 0.6562, 0.625, 0.7188, 0.75, 0.6875, 0.625, 0.7188, 0.625, 0.75, 0.625, 0.7188, 0.75, 0.7188, 0.625, 0.7812, 0.75, 0.75, 0.625, 0.7812, 0.625, 0.8125, 0.75, 0.7812, 0.625, 0.8125, 0.625, 0.8438, 0.75, 0.8125, 0.625, 0.8438, 0.625, 0.875, 0.75, 0.8438, 0.625, 0.875, 0.625, 0.9062, 0.75, 0.875, 0.625, 0.9062, 0.625, 0.9375, 0.75, 0.9062, 0.625, 0.9375, 0.625, 0.9688, 0.75, 0.9375, 0.625, 0.9688, 0.625, 1.0, 0.75, 0.9688, 0.625, 1.0, 0.625, 0.03125, 0.875, 0.0, 0.75, 0.03125, 0.75, 0.0625, 0.875, 0.03125, 0.75, 0.0625, 0.75, 0.09375, 0.875, 0.0625, 0.75, 0.09375, 0.75, 0.125, 0.875, 0.09375, 0.75, 0.125, 0.75, 0.1562, 0.875, 0.125, 0.75, 0.1562, 0.75, 0.1875, 0.875, 0.1562, 0.75, 0.1875, 0.75, 0.2188, 0.875, 0.1875, 0.75, 0.2188, 0.75, 0.25, 0.875, 0.2188, 0.75, 0.25, 0.75, 0.2812, 0.875, 0.25, 0.75, 0.2812, 0.75, 0.3125, 0.875, 0.2812, 0.75, 0.3125, 0.75, 0.3438, 0.875, 0.3125, 0.75, 0.3438, 0.75, 0.375, 0.875, 0.3438, 0.75, 0.375, 0.75, 0.4062, 0.75, 0.375, 0.875, 0.375, 0.75, 0.4375, 0.875, 0.4062, 0.75, 0.4375, 0.75, 0.4688, 0.875, 0.4375, 0.75, 0.4688, 0.75, 0.5, 0.875, 0.4688, 0.75, 0.5, 0.75, 0.5312, 0.875, 0.5, 0.75, 0.5312, 0.75, 0.5625, 0.875, 0.5312, 0.75, 0.5625, 0.75, 0.5938, 0.875, 0.5625, 0.75, 0.5938, 0.75, 0.625, 0.875, 0.5938, 0.75, 0.625, 0.75, 0.6562, 0.875, 0.625, 0.75, 0.6562, 0.75, 0.6875, 0.875, 0.6562, 0.75, 0.6875, 0.75, 0.7188, 0.875, 0.6875, 0.75, 0.7188, 0.75, 0.75, 0.875, 0.7188, 0.75, 0.75, 0.75, 0.7812, 0.875, 0.75, 0.75, 0.7812, 0.75, 0.8125, 0.875, 0.7812, 0.75, 0.8125, 0.75, 0.8438, 0.875, 0.8125, 0.75, 0.8438, 0.75, 0.875, 0.875, 0.8438, 0.75, 0.875, 0.75, 0.9062, 0.875, 0.875, 0.75, 0.9062, 0.75, 0.9375, 0.875, 0.9062, 0.75, 0.9375, 0.75, 0.9688, 0.875, 0.9375, 0.75, 0.9688, 0.75, 1.0, 0.875, 0.9688, 0.75, 1.0, 0.75, 1.0, 0.625, 0.9688, 0.5625, 1.0, 0.5625, 0.9688, 0.625, 0.9375, 0.5625, 0.9688, 0.5625, 0.9375, 0.625, 0.9062, 0.5625, 0.9375, 0.5625, 0.9062, 0.5625, 0.875, 0.625, 0.875, 0.5625, 0.875, 0.5625, 0.8438, 0.625, 0.8438, 0.5625, 0.8438, 0.5625, 0.8125, 0.625, 0.8125, 0.5625, 0.8125, 0.625, 0.7812, 0.5625, 0.8125, 0.5625, 0.7812, 0.625, 0.75, 0.5625, 0.7812, 0.5625, 0.75, 0.5625, 0.7188, 0.625, 0.7188, 0.5625, 0.7188, 0.625, 0.6875, 0.5625, 0.7188, 0.5625, 0.6875, 0.625, 0.6562, 0.5625, 0.6875, 0.5625, 0.6562, 0.625, 0.625, 0.5625, 0.6562, 0.5625, 0.625, 0.5625, 0.5938, 0.625, 0.5938, 0.5625, 0.5938, 0.625, 0.5625, 0.5625, 0.5938, 0.5625, 0.5625, 0.625, 0.5312, 0.5625, 0.5625, 0.5625, 0.5312, 0.625, 0.5, 0.5625, 0.5312, 0.5625, 0.5, 0.625, 0.4688, 0.5625, 0.5, 0.5625, 0.4688, 0.625, 0.4375, 0.5625, 0.4688, 0.5625, 0.4375, 0.625, 0.4062, 0.5625, 0.4375, 0.5625, 0.4062, 0.625, 0.375, 0.5625, 0.4062, 0.5625, 0.375, 0.625, 0.3438, 0.5625, 0.375, 0.5625, 0.3438, 0.625, 0.3125, 0.5625, 0.3438, 0.5625, 0.3125, 0.625, 0.2812, 0.5625, 0.3125, 0.5625, 0.2812, 0.625, 0.25, 0.5625, 0.2812, 0.5625, 0.25, 0.5625, 0.2188, 0.625, 0.2188, 0.5625, 0.2188, 0.625, 0.1875, 0.5625, 0.2188, 0.5625, 0.1875, 0.625, 0.1562, 0.5625, 0.1875, 0.5625, 0.1562, 0.625, 0.125, 0.5625, 0.1562, 0.5625, 0.125, 0.625, 0.09375, 0.5625, 0.125, 0.5625, 0.09375, 0.625, 0.0625, 0.5625, 0.09375, 0.5625, 0.0625, 0.625, 0.03125, 0.5625, 0.0625, 0.5625, 0.03125, 0.625, 0.0, 0.5625, 0.03125, 0.5625, 0.03125, 0.9375, 0.0, 0.875, 0.03125, 0.875, 0.0625, 0.9375, 0.03125, 0.875, 0.0625, 0.875, 0.09375, 0.9375, 0.0625, 0.875, 0.09375, 0.875, 0.125, 0.9375, 0.09375, 0.875, 0.125, 0.875, 0.1562, 0.9375, 0.125, 0.875, 0.1562, 0.875, 0.1875, 0.875, 0.1562, 0.9375, 0.1562, 0.875, 0.2188, 0.9375, 0.1875, 0.875, 0.2188, 0.875, 0.25, 0.9375, 0.2188, 0.875, 0.25, 0.875, 0.2812, 0.9375, 0.25, 0.875, 0.2812, 0.875, 0.3125, 0.9375, 0.2812, 0.875, 0.3125, 0.875, 0.3438, 0.9375, 0.3125, 0.875, 0.3438, 0.875, 0.375, 0.9375, 0.3438, 0.875, 0.375, 0.875, 0.4062, 0.9375, 0.375, 0.875, 0.4062, 0.875, 0.4375, 0.875, 0.4062, 0.9375, 0.4062, 0.875, 0.4688, 0.9375, 0.4375, 0.875, 0.4688, 0.875, 0.5, 0.9375, 0.4688, 0.875, 0.5, 0.875, 0.5312, 0.9375, 0.5, 0.875, 0.5312, 0.875, 0.5625, 0.9375, 0.5312, 0.875, 0.5625, 0.875, 0.5938, 0.9375, 0.5625, 0.875, 0.5938, 0.875, 0.625, 0.875, 0.5938, 0.9375, 0.5938, 0.875, 0.6562, 0.9375, 0.625, 0.875, 0.6562, 0.875, 0.6875, 0.9375, 0.6562, 0.875, 0.6875, 0.875, 0.7188, 0.9375, 0.6875, 0.875, 0.7188, 0.875, 0.75, 0.9375, 0.7188, 0.875, 0.75, 0.875, 0.7812, 0.9375, 0.75, 0.875, 0.7812, 0.875, 0.8125, 0.9375, 0.7812, 0.875, 0.8125, 0.875, 0.8438, 0.9375, 0.8125, 0.875, 0.8438, 0.875, 0.875, 0.875, 0.8438, 0.9375, 0.8438, 0.875, 0.9062, 0.9375, 0.875, 0.875, 0.9062, 0.875, 0.9375, 0.875, 0.9062, 0.9375, 0.9062, 0.875, 0.9688, 0.9375, 0.9375, 0.875, 0.9688, 0.875, 1.0, 0.9375, 0.9688, 0.875, 1.0, 0.875, 0.03125, 0.5625, 0.0, 0.5, 0.03125, 0.5, 0.0625, 0.5625, 0.03125, 0.5, 0.0625, 0.5, 0.09375, 0.5625, 0.0625, 0.5, 0.09375, 0.5, 0.125, 0.5625, 0.09375, 0.5, 0.125, 0.5, 0.1562, 0.5625, 0.125, 0.5, 0.1562, 0.5, 0.1875, 0.5625, 0.1562, 0.5, 0.1875, 0.5, 0.2188, 0.5625, 0.1875, 0.5, 0.2188, 0.5, 0.25, 0.5625, 0.2188, 0.5, 0.25, 0.5, 0.2812, 0.5625, 0.25, 0.5, 0.2812, 0.5, 0.3125, 0.5625, 0.2812, 0.5, 0.3125, 0.5, 0.3438, 0.5625, 0.3125, 0.5, 0.3438, 0.5, 0.375, 0.5625, 0.3438, 0.5, 0.375, 0.5, 0.4062, 0.5625, 0.375, 0.5, 0.4062, 0.5, 0.4375, 0.5625, 0.4062, 0.5, 0.4375, 0.5, 0.4688, 0.5625, 0.4375, 0.5, 0.4688, 0.5, 0.5, 0.5625, 0.4688, 0.5, 0.5, 0.5, 0.5312, 0.5625, 0.5, 0.5, 0.5312, 0.5, 0.5625, 0.5, 0.5312, 0.5625, 0.5312, 0.5, 0.5938, 0.5625, 0.5625, 0.5, 0.5938, 0.5, 0.625, 0.5625, 0.5938, 0.5, 0.625, 0.5, 0.6562, 0.5, 0.625, 0.5625, 0.625, 0.5, 0.6875, 0.5625, 0.6562, 0.5, 0.6875, 0.5, 0.7188, 0.5625, 0.6875, 0.5, 0.7188, 0.5, 0.75, 0.5625, 0.7188, 0.5, 0.75, 0.5, 0.7812, 0.5625, 0.75, 0.5, 0.7812, 0.5, 0.8125, 0.5625, 0.7812, 0.5, 0.8125, 0.5, 0.8438, 0.5, 0.8125, 0.5625, 0.8125, 0.5, 0.875, 0.5625, 0.8438, 0.5, 0.875, 0.5, 0.9062, 0.5625, 0.875, 0.5, 0.9062, 0.5, 0.9375, 0.5625, 0.9062, 0.5, 0.9375, 0.5, 0.9688, 0.5625, 0.9375, 0.5, 0.9688, 0.5, 1.0, 0.5625, 0.9688, 0.5, 1.0, 0.5, 0.5, 1.0, 0.4688, 1.0, 0.4688, 1.0, 0.5625, 1.0, 0.5312, 1.0, 0.5312, 1.0, 0.2812, 1.0, 0.25, 1.0, 0.25, 1.0, 0.9688, 1.0, 0.9375, 1.0, 0.9375, 1.0, 0.6875, 1.0, 0.6562, 1.0, 0.6562, 1.0, 0.4062, 1.0, 0.375, 1.0, 0.375, 1.0, 0.125, 1.0, 0.09375, 1.0, 0.09375, 1.0, 0.7812, 1.0, 0.8125, 1.0, 0.7812, 1.0, 0.5, 1.0, 0.5312, 1.0, 0.5, 1.0, 0.25, 1.0, 0.2188, 1.0, 0.2188, 1.0, 0.9062, 1.0, 0.9375, 1.0, 0.9062, 1.0, 0.625, 1.0, 0.6562, 1.0, 0.625, 1.0, 0.375, 1.0, 0.3438, 1.0, 0.3438, 1.0, 0.09375, 1.0, 0.0625, 1.0, 0.0625, 1.0, 0.75, 1.0, 0.7812, 1.0, 0.75, 1.0, 0.5, 1.0, 0.4688, 1.0, 0.4688, 1.0, 0.2188, 1.0, 0.1875, 1.0, 0.1875, 1.0, 0.9062, 1.0, 0.875, 1.0, 0.875, 1.0, 0.5938, 1.0, 0.625, 1.0, 0.5938, 1.0, 0.3125, 1.0, 0.3438, 1.0, 0.3125, 1.0, 0.0625, 1.0, 0.03125, 1.0, 0.03125, 1.0, 0.75, 1.0, 0.7188, 1.0, 0.7188, 1.0, 0.4688, 1.0, 0.4375, 1.0, 0.4375, 1.0, 0.1562, 1.0, 0.1875, 1.0, 0.1562, 1.0, 0.875, 1.0, 0.8438, 1.0, 0.8438, 1.0, 0.5938, 1.0, 0.5625, 1.0, 0.5625, 1.0, 0.2812, 1.0, 0.3125, 1.0, 0.2812, 1.0, 1.0, 1.0, 0.9688, 1.0, 0.9688, 1.0, 0.0, 1.0, 0.03125, 1.0, 0.0, 1.0, 0.7188, 1.0, 0.6875, 1.0, 0.6875, 1.0, 0.4375, 1.0, 0.4062, 1.0, 0.4062, 1.0, 0.1562, 1.0, 0.125, 1.0, 0.125, 1.0, 0.1582, 0.02827, 0.4717, 0.1582, 0.3418, 0.4717, 0.9062, 1.0, 0.875, 1.0, 0.875, 1.0, 0.0625, 1.0, 0.03125, 1.0, 0.03125, 1.0, 0.4375, 1.0, 0.4688, 1.0, 0.4375, 1.0, 0.875, 1.0, 0.8438, 1.0, 0.8438, 1.0, 0.03125, 1.0, 0.0, 1.0, 0.0, 1.0, 0.4062, 1.0, 0.4375, 1.0, 0.4062, 1.0, 0.8438, 1.0, 0.8125, 1.0, 0.8125, 1.0, 0.4062, 1.0, 0.375, 1.0, 0.375, 1.0, 0.8125, 1.0, 0.7812, 1.0, 0.7812, 1.0, 0.375, 1.0, 0.3438, 1.0, 0.3438, 1.0, 0.75, 1.0, 0.7812, 1.0, 0.75, 1.0, 0.3438, 1.0, 0.3125, 1.0, 0.3125, 1.0, 0.75, 1.0, 0.7188, 1.0, 0.7188, 1.0, 0.2812, 1.0, 0.3125, 1.0, 0.2812, 1.0, 0.7188, 1.0, 0.6875, 1.0, 0.6875, 1.0, 0.2812, 1.0, 0.25, 1.0, 0.25, 1.0, 0.6562, 1.0, 0.6875, 1.0, 0.6562, 1.0, 0.25, 1.0, 0.2188, 1.0, 0.2188, 1.0, 0.6562, 1.0, 0.625, 1.0, 0.625, 1.0, 0.1875, 1.0, 0.2188, 1.0, 0.1875, 1.0, 0.5938, 1.0, 0.625, 1.0, 0.5938, 1.0, 0.1875, 1.0, 0.1562, 1.0, 0.1562, 1.0, 0.5625, 1.0, 0.5938, 1.0, 0.5625, 1.0, 1.0, 1.0, 0.9688, 1.0, 0.9688, 1.0, 0.1562, 1.0, 0.125, 1.0, 0.125, 1.0, 0.5312, 1.0, 0.5625, 1.0, 0.5312, 1.0, 0.9688, 1.0, 0.9375, 1.0, 0.9375, 1.0, 0.125, 1.0, 0.09375, 1.0, 0.09375, 1.0, 0.5, 1.0, 0.5312, 1.0, 0.5, 1.0, 0.9375, 1.0, 0.9062, 1.0, 0.9062, 1.0, 0.09375, 1.0, 0.0625, 1.0, 0.0625, 1.0, 0.1875, 0.5, 0.1562, 0.5, 0.1875, 0.5, 0.375, 0.5, 0.3438, 0.5, 0.375, 0.5, 0.0625, 0.5, 0.09375, 0.5, 0.09375, 0.5, 0.75, 0.5, 0.7812, 0.5, 0.7812, 0.5, 0.4688, 0.5, 0.5, 0.5, 0.5, 0.5, 0.2188, 0.5, 0.1875, 0.5, 0.2188, 0.5, 0.875, 0.5, 0.9062, 0.5, 0.9062, 0.5, 0.5938, 0.5, 0.625, 0.5, 0.625, 0.5, 0.3438, 0.5, 0.3125, 0.5, 0.3438, 0.5, 0.0625, 0.5, 0.03125, 0.5, 0.0625, 0.5, 0.7188, 0.5, 0.75, 0.5, 0.75, 0.5, 0.4375, 0.5, 0.4688, 0.5, 0.4688, 0.5, 0.1562, 0.5, 0.1875, 0.5, 0.1875, 0.5, 0.8438, 0.5, 0.875, 0.5, 0.875, 0.5, 0.5625, 0.5, 0.5938, 0.5, 0.5938, 0.5, 0.9688, 0.5, 1.0, 0.5, 1.0, 0.5, 0.2812, 0.5, 0.3125, 0.5, 0.3125, 0.5, 0.0, 0.5, 0.03125, 0.5, 0.03125, 0.5, 0.7188, 0.5, 0.6875, 0.5, 0.7188, 0.5, 0.4062, 0.5, 0.4375, 0.5, 0.4375, 0.5, 0.125, 0.5, 0.1562, 0.5, 0.1562, 0.5, 0.8125, 0.5, 0.8438, 0.5, 0.8438, 0.5, 0.5312, 0.5, 0.5625, 0.5, 0.5625, 0.5, 0.2812, 0.5, 0.25, 0.5, 0.2812, 0.5, 0.9688, 0.5, 0.9375, 0.5, 0.9688, 0.5, 0.6562, 0.5, 0.6875, 0.5, 0.6875, 0.5, 0.375, 0.5, 0.4062, 0.5, 0.4062, 0.5, 0.09375, 0.5, 0.125, 0.5, 0.125, 0.5, 0.7812, 0.5, 0.8125, 0.5, 0.8125, 0.5, 0.5312, 0.5, 0.5, 0.5, 0.5312, 0.5, 0.2188, 0.5, 0.25, 0.5, 0.25, 0.5, 0.9062, 0.5, 0.9375, 0.5, 0.9375, 0.5, 0.9854, 0.2968, 0.7968, 0.01461, 0.5146, 0.2032, 0.5625, 0.5, 0.5938, 0.5, 0.5938, 0.5, 0.9688, 0.5, 1.0, 0.5, 1.0, 0.5, 0.1562, 0.5, 0.125, 0.5, 0.1562, 0.5, 0.5312, 0.5, 0.5625, 0.5, 0.5625, 0.5, 0.9375, 0.5, 0.9688, 0.5, 0.9688, 0.5, 0.125, 0.5, 0.09375, 0.5, 0.125, 0.5, 0.5, 0.5, 0.5312, 0.5, 0.5312, 0.5, 0.9062, 0.5, 0.9375, 0.5, 0.9375, 0.5, 0.0625, 0.5, 0.09375, 0.5, 0.09375, 0.5, 0.4688, 0.5, 0.5, 0.5, 0.5, 0.5, 0.875, 0.5, 0.9062, 0.5, 0.9062, 0.5, 0.03125, 0.5, 0.0625, 0.5, 0.0625, 0.5, 0.4375, 0.5, 0.4688, 0.5, 0.4688, 0.5, 0.8438, 0.5, 0.875, 0.5, 0.875, 0.5, 0.0, 0.5, 0.03125, 0.5, 0.03125, 0.5, 0.4062, 0.5, 0.4375, 0.5, 0.4375, 0.5, 0.8125, 0.5, 0.8438, 0.5, 0.8438, 0.5, 0.375, 0.5, 0.4062, 0.5, 0.4062, 0.5, 0.7812, 0.5, 0.8125, 0.5, 0.8125, 0.5, 0.375, 0.5, 0.3438, 0.5, 0.375, 0.5, 0.7812, 0.5, 0.75, 0.5, 0.7812, 0.5, 0.3438, 0.5, 0.3125, 0.5, 0.3438, 0.5, 0.7188, 0.5, 0.75, 0.5, 0.75, 0.5, 0.2812, 0.5, 0.3125, 0.5, 0.3125, 0.5, 0.6875, 0.5, 0.7188, 0.5, 0.7188, 0.5, 0.2812, 0.5, 0.25, 0.5, 0.2812, 0.5, 0.6562, 0.5, 0.6875, 0.5, 0.6875, 0.5, 0.2188, 0.5, 0.25, 0.5, 0.25, 0.5, 0.625, 0.5, 0.6562, 0.5, 0.6562, 0.5, 0.1875, 0.5, 0.2188, 0.5, 0.2188, 0.5, 0.5938, 0.5, 0.625, 0.5, 0.625, 0.5, 1.0, 1.0, 0.9688, 1.0, 0.9688, 0.9375, 0.9688, 1.0, 0.9375, 1.0, 0.9375, 0.9375, 0.9375, 1.0, 0.9062, 1.0, 0.9062, 0.9375, 0.9062, 1.0, 0.875, 1.0, 0.875, 0.9375, 0.875, 1.0, 0.8438, 1.0, 0.8438, 0.9375, 0.8438, 1.0, 0.8125, 1.0, 0.8125, 0.9375, 0.8125, 1.0, 0.7812, 1.0, 0.7812, 0.9375, 0.7812, 1.0, 0.75, 1.0, 0.75, 0.9375, 0.75, 1.0, 0.7188, 1.0, 0.7188, 0.9375, 0.7188, 1.0, 0.6875, 1.0, 0.6875, 0.9375, 0.6875, 1.0, 0.6562, 1.0, 0.6562, 0.9375, 0.6562, 1.0, 0.625, 1.0, 0.625, 0.9375, 0.625, 1.0, 0.5938, 1.0, 0.5938, 0.9375, 0.5938, 1.0, 0.5625, 1.0, 0.5625, 0.9375, 0.5625, 1.0, 0.5312, 1.0, 0.5312, 0.9375, 0.5312, 1.0, 0.5, 1.0, 0.5, 0.9375, 0.5, 1.0, 0.4688, 1.0, 0.4688, 0.9375, 0.4688, 1.0, 0.4375, 1.0, 0.4375, 0.9375, 0.4375, 1.0, 0.4062, 1.0, 0.4062, 0.9375, 0.4062, 1.0, 0.375, 1.0, 0.375, 0.9375, 0.375, 1.0, 0.3438, 1.0, 0.3438, 0.9375, 0.3438, 1.0, 0.3125, 1.0, 0.3125, 0.9375, 0.3125, 1.0, 0.2812, 1.0, 0.2812, 0.9375, 0.2812, 0.9375, 0.2812, 1.0, 0.25, 1.0, 0.25, 1.0, 0.2188, 1.0, 0.2188, 0.9375, 0.2188, 0.9375, 0.2188, 1.0, 0.1875, 1.0, 0.1875, 1.0, 0.1562, 1.0, 0.1562, 0.9375, 0.1562, 1.0, 0.125, 1.0, 0.125, 0.9375, 0.125, 1.0, 0.09375, 1.0, 0.09375, 0.9375, 0.09375, 1.0, 0.0625, 1.0, 0.0625, 0.9375, 0.8438, 1.0, 0.8438, 1.0, 0.8125, 1.0, 0.0625, 1.0, 0.03125, 1.0, 0.03125, 0.9375, 0.03125, 1.0, 0.0, 1.0, 0.0, 0.9375, 0.625, 0.5, 0.625, 0.5, 0.6562, 0.5, 0.03125, 0.75, 0.0, 0.75, 0.0, 0.625, 0.0625, 0.75, 0.03125, 0.75, 0.03125, 0.625, 0.09375, 0.75, 0.0625, 0.75, 0.0625, 0.625, 0.125, 0.75, 0.09375, 0.75, 0.09375, 0.625, 0.1562, 0.75, 0.125, 0.75, 0.125, 0.625, 0.1875, 0.625, 0.1875, 0.75, 0.1562, 0.75, 0.2188, 0.75, 0.1875, 0.75, 0.1875, 0.625, 0.25, 0.75, 0.2188, 0.75, 0.2188, 0.625, 0.2812, 0.625, 0.2812, 0.75, 0.25, 0.75, 0.3125, 0.75, 0.2812, 0.75, 0.2812, 0.625, 0.3438, 0.75, 0.3125, 0.75, 0.3125, 0.625, 0.375, 0.75, 0.3438, 0.75, 0.3438, 0.625, 0.4062, 0.75, 0.375, 0.75, 0.375, 0.625, 0.4375, 0.75, 0.4062, 0.75, 0.4062, 0.625, 0.4688, 0.75, 0.4375, 0.75, 0.4375, 0.625, 0.5, 0.75, 0.4688, 0.75, 0.4688, 0.625, 0.5312, 0.75, 0.5, 0.75, 0.5, 0.625, 0.5625, 0.75, 0.5312, 0.75, 0.5312, 0.625, 0.5938, 0.75, 0.5625, 0.75, 0.5625, 0.625, 0.625, 0.75, 0.5938, 0.75, 0.5938, 0.625, 0.6562, 0.75, 0.625, 0.75, 0.625, 0.625, 0.6875, 0.625, 0.6875, 0.75, 0.6562, 0.75, 0.7188, 0.75, 0.6875, 0.75, 0.6875, 0.625, 0.75, 0.625, 0.75, 0.75, 0.7188, 0.75, 0.7812, 0.75, 0.75, 0.75, 0.75, 0.625, 0.8125, 0.75, 0.7812, 0.75, 0.7812, 0.625, 0.8438, 0.75, 0.8125, 0.75, 0.8125, 0.625, 0.875, 0.75, 0.8438, 0.75, 0.8438, 0.625, 0.9062, 0.75, 0.875, 0.75, 0.875, 0.625, 0.9375, 0.75, 0.9062, 0.75, 0.9062, 0.625, 0.9688, 0.75, 0.9375, 0.75, 0.9375, 0.625, 1.0, 0.75, 0.9688, 0.75, 0.9688, 0.625, 0.03125, 0.875, 0.0, 0.875, 0.0, 0.75, 0.0625, 0.875, 0.03125, 0.875, 0.03125, 0.75, 0.09375, 0.875, 0.0625, 0.875, 0.0625, 0.75, 0.125, 0.875, 0.09375, 0.875, 0.09375, 0.75, 0.1562, 0.875, 0.125, 0.875, 0.125, 0.75, 0.1875, 0.875, 0.1562, 0.875, 0.1562, 0.75, 0.2188, 0.875, 0.1875, 0.875, 0.1875, 0.75, 0.25, 0.875, 0.2188, 0.875, 0.2188, 0.75, 0.2812, 0.875, 0.25, 0.875, 0.25, 0.75, 0.3125, 0.875, 0.2812, 0.875, 0.2812, 0.75, 0.3438, 0.875, 0.3125, 0.875, 0.3125, 0.75, 0.375, 0.875, 0.3438, 0.875, 0.3438, 0.75, 0.4062, 0.75, 0.4062, 0.875, 0.375, 0.875, 0.4375, 0.875, 0.4062, 0.875, 0.4062, 0.75, 0.4688, 0.875, 0.4375, 0.875, 0.4375, 0.75, 0.5, 0.875, 0.4688, 0.875, 0.4688, 0.75, 0.5312, 0.875, 0.5, 0.875, 0.5, 0.75, 0.5625, 0.875, 0.5312, 0.875, 0.5312, 0.75, 0.5938, 0.875, 0.5625, 0.875, 0.5625, 0.75, 0.625, 0.875, 0.5938, 0.875, 0.5938, 0.75, 0.6562, 0.875, 0.625, 0.875, 0.625, 0.75, 0.6875, 0.875, 0.6562, 0.875, 0.6562, 0.75, 0.7188, 0.875, 0.6875, 0.875, 0.6875, 0.75, 0.75, 0.875, 0.7188, 0.875, 0.7188, 0.75, 0.7812, 0.875, 0.75, 0.875, 0.75, 0.75, 0.8125, 0.875, 0.7812, 0.875, 0.7812, 0.75, 0.8438, 0.875, 0.8125, 0.875, 0.8125, 0.75, 0.875, 0.875, 0.8438, 0.875, 0.8438, 0.75, 0.9062, 0.875, 0.875, 0.875, 0.875, 0.75, 0.9375, 0.875, 0.9062, 0.875, 0.9062, 0.75, 0.9688, 0.875, 0.9375, 0.875, 0.9375, 0.75, 1.0, 0.875, 0.9688, 0.875, 0.9688, 0.75, 1.0, 0.625, 0.9688, 0.625, 0.9688, 0.5625, 0.9688, 0.625, 0.9375, 0.625, 0.9375, 0.5625, 0.9375, 0.625, 0.9062, 0.625, 0.9062, 0.5625, 0.9062, 0.5625, 0.9062, 0.625, 0.875, 0.625, 0.875, 0.5625, 0.875, 0.625, 0.8438, 0.625, 0.8438, 0.5625, 0.8438, 0.625, 0.8125, 0.625, 0.8125, 0.625, 0.7812, 0.625, 0.7812, 0.5625, 0.7812, 0.625, 0.75, 0.625, 0.75, 0.5625, 0.75, 0.5625, 0.75, 0.625, 0.7188, 0.625, 0.7188, 0.625, 0.6875, 0.625, 0.6875, 0.5625, 0.6875, 0.625, 0.6562, 0.625, 0.6562, 0.5625, 0.6562, 0.625, 0.625, 0.625, 0.625, 0.5625, 0.625, 0.5625, 0.625, 0.625, 0.5938, 0.625, 0.5938, 0.625, 0.5625, 0.625, 0.5625, 0.5625, 0.5625, 0.625, 0.5312, 0.625, 0.5312, 0.5625, 0.5312, 0.625, 0.5, 0.625, 0.5, 0.5625, 0.5, 0.625, 0.4688, 0.625, 0.4688, 0.5625, 0.4688, 0.625, 0.4375, 0.625, 0.4375, 0.5625, 0.4375, 0.625, 0.4062, 0.625, 0.4062, 0.5625, 0.4062, 0.625, 0.375, 0.625, 0.375, 0.5625, 0.375, 0.625, 0.3438, 0.625, 0.3438, 0.5625, 0.3438, 0.625, 0.3125, 0.625, 0.3125, 0.5625, 0.3125, 0.625, 0.2812, 0.625, 0.2812, 0.5625, 0.2812, 0.625, 0.25, 0.625, 0.25, 0.5625, 0.25, 0.5625, 0.25, 0.625, 0.2188, 0.625, 0.2188, 0.625, 0.1875, 0.625, 0.1875, 0.5625, 0.1875, 0.625, 0.1562, 0.625, 0.1562, 0.5625, 0.1562, 0.625, 0.125, 0.625, 0.125, 0.5625, 0.125, 0.625, 0.09375, 0.625, 0.09375, 0.5625, 0.09375, 0.625, 0.0625, 0.625, 0.0625, 0.5625, 0.0625, 0.625, 0.03125, 0.625, 0.03125, 0.5625, 0.03125, 0.625, 0.0, 0.625, 0.0, 0.5625, 0.03125, 0.9375, 0.0, 0.9375, 0.0, 0.875, 0.0625, 0.9375, 0.03125, 0.9375, 0.03125, 0.875, 0.09375, 0.9375, 0.0625, 0.9375, 0.0625, 0.875, 0.125, 0.9375, 0.09375, 0.9375, 0.09375, 0.875, 0.1562, 0.9375, 0.125, 0.9375, 0.125, 0.875, 0.1875, 0.875, 0.1875, 0.9375, 0.1562, 0.9375, 0.2188, 0.9375, 0.1875, 0.9375, 0.1875, 0.875, 0.25, 0.9375, 0.2188, 0.9375, 0.2188, 0.875, 0.2812, 0.9375, 0.25, 0.9375, 0.25, 0.875, 0.3125, 0.9375, 0.2812, 0.9375, 0.2812, 0.875, 0.3438, 0.9375, 0.3125, 0.9375, 0.3125, 0.875, 0.375, 0.9375, 0.3438, 0.9375, 0.3438, 0.875, 0.4062, 0.9375, 0.375, 0.9375, 0.375, 0.875, 0.4375, 0.875, 0.4375, 0.9375, 0.4062, 0.9375, 0.4688, 0.9375, 0.4375, 0.9375, 0.4375, 0.875, 0.5, 0.9375, 0.4688, 0.9375, 0.4688, 0.875, 0.5312, 0.9375, 0.5, 0.9375, 0.5, 0.875, 0.5625, 0.9375, 0.5312, 0.9375, 0.5312, 0.875, 0.5938, 0.9375, 0.5625, 0.9375, 0.5625, 0.875, 0.625, 0.875, 0.625, 0.9375, 0.5938, 0.9375, 0.6562, 0.9375, 0.625, 0.9375, 0.625, 0.875, 0.6875, 0.9375, 0.6562, 0.9375, 0.6562, 0.875, 0.7188, 0.9375, 0.6875, 0.9375, 0.6875, 0.875, 0.75, 0.9375, 0.7188, 0.9375, 0.7188, 0.875, 0.7812, 0.9375, 0.75, 0.9375, 0.75, 0.875, 0.8125, 0.9375, 0.7812, 0.9375, 0.7812, 0.875, 0.8438, 0.9375, 0.8125, 0.9375, 0.8125, 0.875, 0.875, 0.875, 0.875, 0.9375, 0.8438, 0.9375, 0.9062, 0.9375, 0.875, 0.9375, 0.875, 0.875, 0.9375, 0.875, 0.9375, 0.9375, 0.9062, 0.9375, 0.9688, 0.9375, 0.9375, 0.9375, 0.9375, 0.875, 1.0, 0.9375, 0.9688, 0.9375, 0.9688, 0.875, 0.03125, 0.5625, 0.0, 0.5625, 0.0, 0.5, 0.0625, 0.5625, 0.03125, 0.5625, 0.03125, 0.5, 0.09375, 0.5625, 0.0625, 0.5625, 0.0625, 0.5, 0.125, 0.5625, 0.09375, 0.5625, 0.09375, 0.5, 0.1562, 0.5625, 0.125, 0.5625, 0.125, 0.5, 0.1875, 0.5625, 0.1562, 0.5625, 0.1562, 0.5, 0.2188, 0.5625, 0.1875, 0.5625, 0.1875, 0.5, 0.25, 0.5625, 0.2188, 0.5625, 0.2188, 0.5, 0.2812, 0.5625, 0.25, 0.5625, 0.25, 0.5, 0.3125, 0.5625, 0.2812, 0.5625, 0.2812, 0.5, 0.3438, 0.5625, 0.3125, 0.5625, 0.3125, 0.5, 0.375, 0.5625, 0.3438, 0.5625, 0.3438, 0.5, 0.4062, 0.5625, 0.375, 0.5625, 0.375, 0.5, 0.4375, 0.5625, 0.4062, 0.5625, 0.4062, 0.5, 0.4688, 0.5625, 0.4375, 0.5625, 0.4375, 0.5, 0.5, 0.5625, 0.4688, 0.5625, 0.4688, 0.5, 0.5312, 0.5625, 0.5, 0.5625, 0.5, 0.5, 0.5625, 0.5, 0.5625, 0.5625, 0.5312, 0.5625, 0.5938, 0.5625, 0.5625, 0.5625, 0.5625, 0.5, 0.625, 0.5625, 0.5938, 0.5625, 0.5938, 0.5, 0.6562, 0.5, 0.6562, 0.5625, 0.625, 0.5625, 0.6875, 0.5625, 0.6562, 0.5625, 0.6562, 0.5, 0.7188, 0.5625, 0.6875, 0.5625, 0.6875, 0.5, 0.75, 0.5625, 0.7188, 0.5625, 0.7188, 0.5, 0.7812, 0.5625, 0.75, 0.5625, 0.75, 0.5, 0.8125, 0.5625, 0.7812, 0.5625, 0.7812, 0.5, 0.8438, 0.5, 0.8438, 0.5625, 0.8125, 0.5625, 0.875, 0.5625, 0.8438, 0.5625, 0.8438, 0.5, 0.9062, 0.5625, 0.875, 0.5625, 0.875, 0.5, 0.9375, 0.5625, 0.9062, 0.5625, 0.9062, 0.5, 0.9688, 0.5625, 0.9375, 0.5625, 0.9375, 0.5, 1.0, 0.5625, 0.9688, 0.5625, 0.9688, 0.5, 0.5, 1.0, 0.5, 1.0, 0.4688, 1.0, 0.5625, 1.0, 0.5625, 1.0, 0.5312, 1.0, 0.2812, 1.0, 0.2812, 1.0, 0.25, 1.0, 0.9688, 1.0, 0.9688, 1.0, 0.9375, 1.0, 0.6875, 1.0, 0.6875, 1.0, 0.6562, 1.0, 0.4062, 1.0, 0.4062, 1.0, 0.375, 1.0, 0.125, 1.0, 0.125, 1.0, 0.09375, 1.0, 0.7812, 1.0, 0.8125, 1.0, 0.8125, 1.0, 0.5, 1.0, 0.5312, 1.0, 0.5312, 1.0, 0.25, 1.0, 0.25, 1.0, 0.2188, 1.0, 0.9062, 1.0, 0.9375, 1.0, 0.9375, 1.0, 0.625, 1.0, 0.6562, 1.0, 0.6562, 1.0, 0.375, 1.0, 0.375, 1.0, 0.3438, 1.0, 0.09375, 1.0, 0.09375, 1.0, 0.0625, 1.0, 0.75, 1.0, 0.7812, 1.0, 0.7812, 1.0, 0.5, 1.0, 0.5, 1.0, 0.4688, 1.0, 0.2188, 1.0, 0.2188, 1.0, 0.1875, 1.0, 0.9062, 1.0, 0.9062, 1.0, 0.875, 1.0, 0.5938, 1.0, 0.625, 1.0, 0.625, 1.0, 0.3125, 1.0, 0.3438, 1.0, 0.3438, 1.0, 0.0625, 1.0, 0.0625, 1.0, 0.03125, 1.0, 0.75, 1.0, 0.75, 1.0, 0.7188, 1.0, 0.4688, 1.0, 0.4688, 1.0, 0.4375, 1.0, 0.1562, 1.0, 0.1875, 1.0, 0.1875, 1.0, 0.875, 1.0, 0.875, 1.0, 0.8438, 1.0, 0.5938, 1.0, 0.5938, 1.0, 0.5625, 1.0, 0.2812, 1.0, 0.3125, 1.0, 0.3125, 1.0, 1.0, 1.0, 1.0, 1.0, 0.9688, 1.0, 0.0, 1.0, 0.03125, 1.0, 0.03125, 1.0, 0.7188, 1.0, 0.7188, 1.0, 0.6875, 1.0, 0.4375, 1.0, 0.4375, 1.0, 0.4062, 1.0, 0.1562, 1.0, 0.1562, 1.0, 0.125, 1.0, 0.3418, 0.4717, 0.2968, 0.4854, 0.25, 0.49, 0.25, 0.49, 0.2032, 0.4854, 0.1582, 0.4717, 0.1582, 0.4717, 0.1167, 0.4496, 0.08029, 0.4197, 0.08029, 0.4197, 0.05045, 0.3833, 0.1582, 0.4717, 0.05045, 0.3833, 0.02827, 0.3418, 0.1582, 0.4717, 0.02827, 0.3418, 0.01461, 0.2968, 0.01, 0.25, 0.01, 0.25, 0.01461, 0.2032, 0.02827, 0.3418, 0.01461, 0.2032, 0.02827, 0.1582, 0.02827, 0.3418, 0.02827, 0.1582, 0.05045, 0.1167, 0.1582, 0.02827, 0.05045, 0.1167, 0.08029, 0.08029, 0.1582, 0.02827, 0.08029, 0.08029, 0.1167, 0.05045, 0.1582, 0.02827, 0.1582, 0.02827, 0.2032, 0.01461, 0.25, 0.01, 0.25, 0.01, 0.2968, 0.01461, 0.3418, 0.02827, 0.3418, 0.02827, 0.3833, 0.05045, 0.4717, 0.1582, 0.3833, 0.05045, 0.4197, 0.08029, 0.4717, 0.1582, 0.4197, 0.08029, 0.4496, 0.1167, 0.4717, 0.1582, 0.4717, 0.1582, 0.4854, 0.2032, 0.49, 0.25, 0.49, 0.25, 0.4854, 0.2968, 0.4717, 0.3418, 0.4717, 0.3418, 0.4496, 0.3833, 0.3418, 0.4717, 0.4496, 0.3833, 0.4197, 0.4197, 0.3418, 0.4717, 0.4197, 0.4197, 0.3833, 0.4496, 0.3418, 0.4717, 0.3418, 0.4717, 0.25, 0.49, 0.02827, 0.3418, 0.25, 0.49, 0.1582, 0.4717, 0.02827, 0.3418, 0.1582, 0.02827, 0.25, 0.01, 0.3418, 0.02827, 0.4717, 0.1582, 0.49, 0.25, 0.4717, 0.3418, 0.02827, 0.3418, 0.02827, 0.1582, 0.3418, 0.4717, 0.02827, 0.1582, 0.1582, 0.02827, 0.3418, 0.4717, 0.1582, 0.02827, 0.3418, 0.02827, 0.4717, 0.1582, 0.4717, 0.1582, 0.4717, 0.3418, 0.3418, 0.4717, 0.9062, 1.0, 0.9062, 1.0, 0.875, 1.0, 0.0625, 1.0, 0.0625, 1.0, 0.03125, 1.0, 0.4375, 1.0, 0.4688, 1.0, 0.4688, 1.0, 0.875, 1.0, 0.875, 1.0, 0.8438, 1.0, 0.03125, 1.0, 0.03125, 1.0, 0.0, 1.0, 0.4062, 1.0, 0.4375, 1.0, 0.4375, 1.0, 0.8438, 1.0, 0.8438, 1.0, 0.8125, 1.0, 0.4062, 1.0, 0.4062, 1.0, 0.375, 1.0, 0.8125, 1.0, 0.8125, 1.0, 0.7812, 1.0, 0.375, 1.0, 0.375, 1.0, 0.3438, 1.0, 0.75, 1.0, 0.7812, 1.0, 0.7812, 1.0, 0.3438, 1.0, 0.3438, 1.0, 0.3125, 1.0, 0.75, 1.0, 0.75, 1.0, 0.7188, 1.0, 0.2812, 1.0, 0.3125, 1.0, 0.3125, 1.0, 0.7188, 1.0, 0.7188, 1.0, 0.6875, 1.0, 0.2812, 1.0, 0.2812, 1.0, 0.25, 1.0, 0.6562, 1.0, 0.6875, 1.0, 0.6875, 1.0, 0.25, 1.0, 0.25, 1.0, 0.2188, 1.0, 0.6562, 1.0, 0.6562, 1.0, 0.625, 1.0, 0.1875, 1.0, 0.2188, 1.0, 0.2188, 1.0, 0.5938, 1.0, 0.625, 1.0, 0.625, 1.0, 0.1875, 1.0, 0.1875, 1.0, 0.1562, 1.0, 0.5625, 1.0, 0.5938, 1.0, 0.5938, 1.0, 1.0, 1.0, 1.0, 1.0, 0.9688, 1.0, 0.1562, 1.0, 0.1562, 1.0, 0.125, 1.0, 0.5312, 1.0, 0.5625, 1.0, 0.5625, 1.0, 0.9688, 1.0, 0.9688, 1.0, 0.9375, 1.0, 0.125, 1.0, 0.125, 1.0, 0.09375, 1.0, 0.5, 1.0, 0.5312, 1.0, 0.5312, 1.0, 0.9375, 1.0, 0.9375, 1.0, 0.9062, 1.0, 0.09375, 1.0, 0.09375, 1.0, 0.0625, 1.0, 0.1875, 0.5, 0.1562, 0.5, 0.1562, 0.5, 0.375, 0.5, 0.3438, 0.5, 0.3438, 0.5, 0.0625, 0.5, 0.0625, 0.5, 0.09375, 0.5, 0.75, 0.5, 0.75, 0.5, 0.7812, 0.5, 0.4688, 0.5, 0.4688, 0.5, 0.5, 0.5, 0.2188, 0.5, 0.1875, 0.5, 0.1875, 0.5, 0.875, 0.5, 0.875, 0.5, 0.9062, 0.5, 0.5938, 0.5, 0.5938, 0.5, 0.625, 0.5, 0.3438, 0.5, 0.3125, 0.5, 0.3125, 0.5, 0.0625, 0.5, 0.03125, 0.5, 0.03125, 0.5, 0.7188, 0.5, 0.7188, 0.5, 0.75, 0.5, 0.4375, 0.5, 0.4375, 0.5, 0.4688, 0.5, 0.1562, 0.5, 0.1562, 0.5, 0.1875, 0.5, 0.8438, 0.5, 0.8438, 0.5, 0.875, 0.5, 0.5625, 0.5, 0.5625, 0.5, 0.5938, 0.5, 0.9688, 0.5, 0.9688, 0.5, 1.0, 0.5, 0.2812, 0.5, 0.2812, 0.5, 0.3125, 0.5, 0.0, 0.5, 0.0, 0.5, 0.03125, 0.5, 0.7188, 0.5, 0.6875, 0.5, 0.6875, 0.5, 0.4062, 0.5, 0.4062, 0.5, 0.4375, 0.5, 0.125, 0.5, 0.125, 0.5, 0.1562, 0.5, 0.8125, 0.5, 0.8125, 0.5, 0.8438, 0.5, 0.5312, 0.5, 0.5312, 0.5, 0.5625, 0.5, 0.2812, 0.5, 0.25, 0.5, 0.25, 0.5, 0.9688, 0.5, 0.9375, 0.5, 0.9375, 0.5, 0.6562, 0.5, 0.6562, 0.5, 0.6875, 0.5, 0.375, 0.5, 0.375, 0.5, 0.4062, 0.5, 0.09375, 0.5, 0.09375, 0.5, 0.125, 0.5, 0.7812, 0.5, 0.7812, 0.5, 0.8125, 0.5, 0.5312, 0.5, 0.5, 0.5, 0.5, 0.5, 0.2188, 0.5, 0.2188, 0.5, 0.25, 0.5, 0.9062, 0.5, 0.9062, 0.5, 0.9375, 0.5, 0.7032, 0.4854, 0.75, 0.49, 0.7968, 0.4854, 0.7968, 0.4854, 0.8418, 0.4717, 0.8833, 0.4496, 0.8833, 0.4496, 0.9197, 0.4197, 0.9496, 0.3833, 0.9496, 0.3833, 0.9717, 0.3418, 0.9854, 0.2968, 0.9854, 0.2968, 0.99, 0.25, 0.9854, 0.2032, 0.9854, 0.2032, 0.9717, 0.1582, 0.9496, 0.1167, 0.9496, 0.1167, 0.9197, 0.08029, 0.8833, 0.05045, 0.8833, 0.05045, 0.8418, 0.02827, 0.7968, 0.01461, 0.7968, 0.01461, 0.75, 0.01, 0.6167, 0.05045, 0.75, 0.01, 0.7032, 0.01461, 0.6167, 0.05045, 0.7032, 0.01461, 0.6582, 0.02827, 0.6167, 0.05045, 0.6167, 0.05045, 0.5803, 0.08029, 0.5146, 0.2032, 0.5803, 0.08029, 0.5504, 0.1167, 0.5146, 0.2032, 0.5504, 0.1167, 0.5283, 0.1582, 0.5146, 0.2032, 0.5146, 0.2032, 0.51, 0.25, 0.5146, 0.2968, 0.5146, 0.2968, 0.5283, 0.3418, 0.5504, 0.3833, 0.5504, 0.3833, 0.5803, 0.4197, 0.6167, 0.4496, 0.6167, 0.4496, 0.6582, 0.4717, 0.5504, 0.3833, 0.6582, 0.4717, 0.7032, 0.4854, 0.5504, 0.3833, 0.7032, 0.4854, 0.7968, 0.4854, 0.9854, 0.2968, 0.7968, 0.4854, 0.8833, 0.4496, 0.9854, 0.2968, 0.8833, 0.4496, 0.9496, 0.3833, 0.9854, 0.2968, 0.9854, 0.2968, 0.9854, 0.2032, 0.7968, 0.01461, 0.9854, 0.2032, 0.9496, 0.1167, 0.7968, 0.01461, 0.9496, 0.1167, 0.8833, 0.05045, 0.7968, 0.01461, 0.5146, 0.2032, 0.5146, 0.2968, 0.5504, 0.3833, 0.7968, 0.01461, 0.6167, 0.05045, 0.5146, 0.2032, 0.5146, 0.2032, 0.5504, 0.3833, 0.7032, 0.4854, 0.7032, 0.4854, 0.9854, 0.2968, 0.5146, 0.2032, 0.5625, 0.5, 0.5625, 0.5, 0.5938, 0.5, 0.9688, 0.5, 0.9688, 0.5, 1.0, 0.5, 0.1562, 0.5, 0.125, 0.5, 0.125, 0.5, 0.5312, 0.5, 0.5312, 0.5, 0.5625, 0.5, 0.9375, 0.5, 0.9375, 0.5, 0.9688, 0.5, 0.125, 0.5, 0.09375, 0.5, 0.09375, 0.5, 0.5, 0.5, 0.5, 0.5, 0.5312, 0.5, 0.9062, 0.5, 0.9062, 0.5, 0.9375, 0.5, 0.0625, 0.5, 0.0625, 0.5, 0.09375, 0.5, 0.4688, 0.5, 0.4688, 0.5, 0.5, 0.5, 0.875, 0.5, 0.875, 0.5, 0.9062, 0.5, 0.03125, 0.5, 0.03125, 0.5, 0.0625, 0.5, 0.4375, 0.5, 0.4375, 0.5, 0.4688, 0.5, 0.8438, 0.5, 0.8438, 0.5, 0.875, 0.5, 0.0, 0.5, 0.0, 0.5, 0.03125, 0.5, 0.4062, 0.5, 0.4062, 0.5, 0.4375, 0.5, 0.8125, 0.5, 0.8125, 0.5, 0.8438, 0.5, 0.375, 0.5, 0.375, 0.5, 0.4062, 0.5, 0.7812, 0.5, 0.7812, 0.5, 0.8125, 0.5, 0.375, 0.5, 0.3438, 0.5, 0.3438, 0.5, 0.7812, 0.5, 0.75, 0.5, 0.75, 0.5, 0.3438, 0.5, 0.3125, 0.5, 0.3125, 0.5, 0.7188, 0.5, 0.7188, 0.5, 0.75, 0.5, 0.2812, 0.5, 0.2812, 0.5, 0.3125, 0.5, 0.6875, 0.5, 0.6875, 0.5, 0.7188, 0.5, 0.2812, 0.5, 0.25, 0.5, 0.25, 0.5, 0.6562, 0.5, 0.6562, 0.5, 0.6875, 0.5, 0.2188, 0.5, 0.2188, 0.5, 0.25, 0.5, 0.625, 0.5, 0.625, 0.5, 0.6562, 0.5, 0.1875, 0.5, 0.1875, 0.5, 0.2188, 0.5, 0.5938, 0.5, 0.5938, 0.5, 0.625, 0.5])
me_cylinder.use_remesh_fix_poles = True
me_cylinder.use_remesh_preserve_attributes = False
me_cylinder.update()

# ---- objects
ob_cylinder = bpy.data.objects.new('Cylinder', me_cylinder)

# ---- transforms, parenting, visibility, modifiers, constraints
ob_cylinder.location = (0.0, 0.0, 0.0)
ob_cylinder.rotation_euler = (-1.344e-07, 1.571, 0.0)
_m = ob_cylinder.modifiers.new('Auto Smooth', 'NODES')
_m.node_group = ng_auto_smooth
_gi = [s.identifier for s in ng_auto_smooth.interface.items_tree if s.item_type == 'SOCKET' and s.in_out == 'INPUT']
_m[_gi[1]] = 0.5236  # Angle

# ---- collection membership
col_collection.objects.link(ob_cylinder)

# ---- scene / render settings (as saved in the file)
scene.frame_start = 1; scene.frame_end = 250; scene.frame_set(1)
scene.render.engine = 'BLENDER_EEVEE_NEXT'
scene.cycles.sampling_pattern = 'TABULATED_SOBOL'
scene.cycles.use_light_tree = False
scene.view_settings.view_transform = 'Filmic'
bpy.context.view_layer.update()

# ---- added for rendering (the .blend has no active camera and no usable light): camera, sun
cam_auto = bpy.data.cameras.new('AutoCamera')
cam_auto.lens = 50.0
cam_auto.sensor_width = 36.0
cam_auto.clip_end = 1000.0
ob_auto_camera = bpy.data.objects.new('AutoCamera', cam_auto)
scene.collection.objects.link(ob_auto_camera)
ob_auto_camera.location = (4.7772, -4.20943, 2.80628)
ob_auto_camera.rotation_euler = (1.09748, -7.21219e-08, 0.694738)
scene.camera = ob_auto_camera
light_auto_sun = bpy.data.lights.new('AutoSun', 'SUN')
light_auto_sun.energy = 3.0
light_auto_sun.angle = 0.0523599
ob_auto_sun = bpy.data.objects.new('AutoSun', light_auto_sun)
scene.collection.objects.link(ob_auto_sun)
ob_auto_sun.rotation_euler = (0.872665, 0.174533, 0.523599)
bpy.context.view_layer.update()
